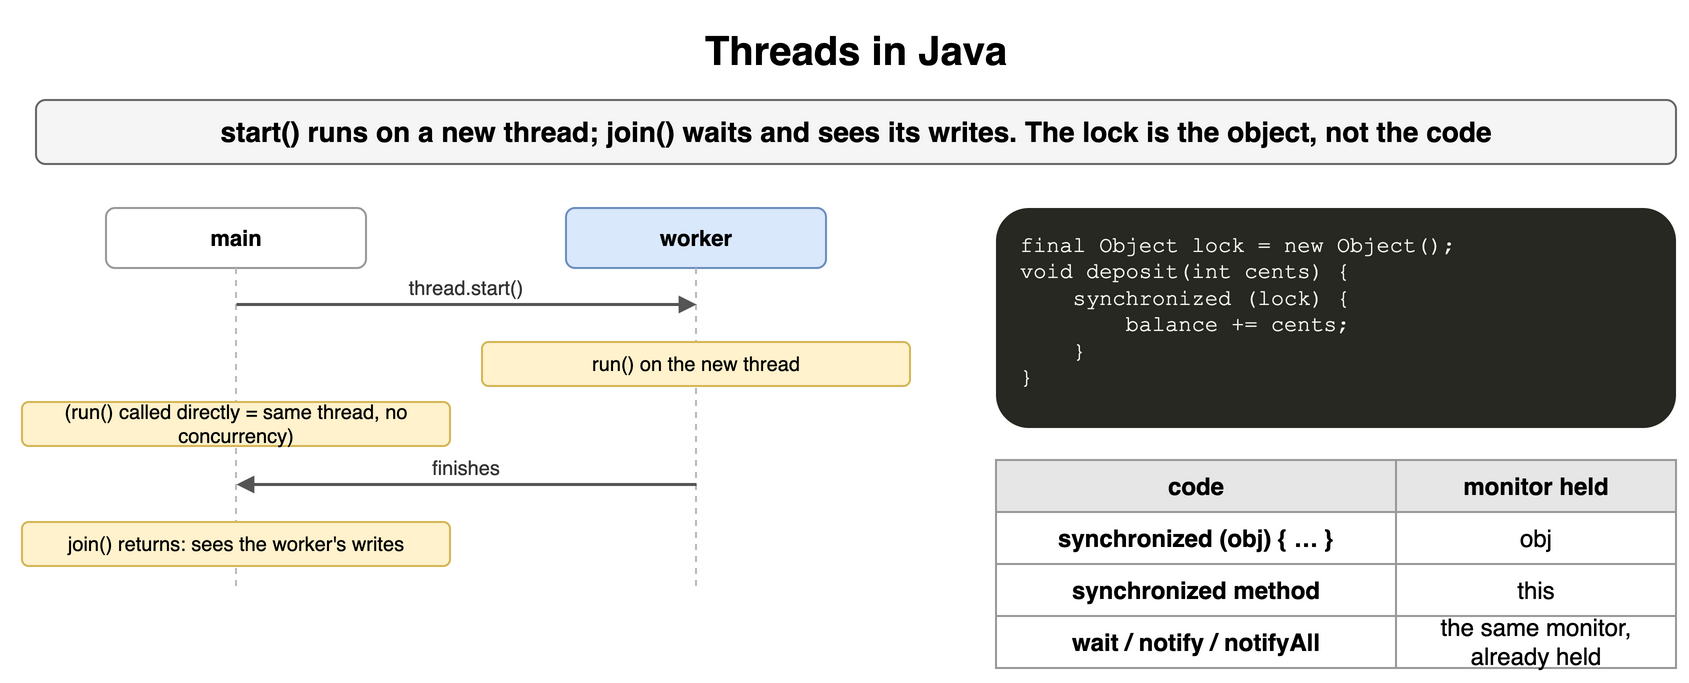

The diagram above was exported from draw.io. Its source (the exported page's mxGraphModel, read from the mxfile embedded in the PNG):
<mxGraphModel dx="900" dy="350" grid="1" gridSize="10" guides="1" tooltips="1" connect="1" arrows="1" fold="1" page="1" pageScale="1" pageWidth="900" pageHeight="350" math="0" shadow="0">
  <root>
    <mxCell id="0" />
    <mxCell id="1" parent="0" />
    <mxCell id="h21" value="Threads in Java" style="text;html=1;align=center;verticalAlign=middle;whiteSpace=wrap;fontSize=20;fontStyle=1;" vertex="1" parent="1">
      <mxGeometry x="40" y="10" width="820" height="30" as="geometry" />
    </mxCell>
    <mxCell id="h22" value="start() runs on a new thread; join() waits and sees its writes. The lock is the object, not the code" style="rounded=1;whiteSpace=wrap;html=1;fillColor=#f5f5f5;strokeColor=#666666;fontStyle=1;fontSize=14;" vertex="1" parent="1">
      <mxGeometry x="40" y="50" width="820" height="32" as="geometry" />
    </mxCell>
    <mxCell id="h23" value="main" style="rounded=1;whiteSpace=wrap;html=1;fillColor=#ffffff;strokeColor=#999999;fontSize=11;align=center;fontStyle=1;" vertex="1" parent="1">
      <mxGeometry x="75.0" y="104" width="130" height="30" as="geometry" />
    </mxCell>
    <mxCell id="h24" value="worker" style="rounded=1;whiteSpace=wrap;html=1;fillColor=#dae8fc;strokeColor=#6c8ebf;fontSize=11;align=center;fontStyle=1;" vertex="1" parent="1">
      <mxGeometry x="305.0" y="104" width="130" height="30" as="geometry" />
    </mxCell>
    <mxCell id="h25" value="" style="endArrow=none;html=1;strokeColor=#bbbbbb;dashed=1;" edge="1" parent="1">
      <mxGeometry relative="1" as="geometry">
        <mxPoint x="140" y="134" as="sourcePoint" />
        <mxPoint x="140" y="296" as="targetPoint" />
      </mxGeometry>
    </mxCell>
    <mxCell id="h26" value="" style="endArrow=none;html=1;strokeColor=#bbbbbb;dashed=1;" edge="1" parent="1">
      <mxGeometry relative="1" as="geometry">
        <mxPoint x="370" y="134" as="sourcePoint" />
        <mxPoint x="370" y="296" as="targetPoint" />
      </mxGeometry>
    </mxCell>
    <mxCell id="h27" value="" style="endArrow=block;endSize=6;html=1;strokeWidth=1.5;strokeColor=#555555;fontSize=11;labelBackgroundColor=#ffffff;endSize=5;" edge="1" parent="1">
      <mxGeometry relative="1" as="geometry">
        <mxPoint x="140" y="152" as="sourcePoint" />
        <mxPoint x="370" y="152" as="targetPoint" />
      </mxGeometry>
    </mxCell>
    <mxCell id="h28" value="thread.start()" style="text;html=1;whiteSpace=wrap;fontSize=11;align=center;verticalAlign=middle;fontSize=10;fontColor=#333333;" vertex="1" parent="1">
      <mxGeometry x="144" y="136" width="222" height="15" as="geometry" />
    </mxCell>
    <mxCell id="h29" value="run() on the new thread" style="rounded=1;whiteSpace=wrap;html=1;fillColor=#fff2cc;strokeColor=#d6b656;fontSize=10;align=center;" vertex="1" parent="1">
      <mxGeometry x="263.0" y="171" width="214" height="22" as="geometry" />
    </mxCell>
    <mxCell id="h210" value="(run() called directly = same thread, no concurrency)" style="rounded=1;whiteSpace=wrap;html=1;fillColor=#fff2cc;strokeColor=#d6b656;fontSize=10;align=center;" vertex="1" parent="1">
      <mxGeometry x="33.0" y="201" width="214" height="22" as="geometry" />
    </mxCell>
    <mxCell id="h211" value="" style="endArrow=block;endSize=6;html=1;strokeWidth=1.5;strokeColor=#555555;fontSize=11;labelBackgroundColor=#ffffff;endSize=5;" edge="1" parent="1">
      <mxGeometry relative="1" as="geometry">
        <mxPoint x="370" y="242" as="sourcePoint" />
        <mxPoint x="140" y="242" as="targetPoint" />
      </mxGeometry>
    </mxCell>
    <mxCell id="h212" value="finishes" style="text;html=1;whiteSpace=wrap;fontSize=11;align=center;verticalAlign=middle;fontSize=10;fontColor=#333333;" vertex="1" parent="1">
      <mxGeometry x="144" y="226" width="222" height="15" as="geometry" />
    </mxCell>
    <mxCell id="h213" value="join() returns: sees the worker's writes" style="rounded=1;whiteSpace=wrap;html=1;fillColor=#fff2cc;strokeColor=#d6b656;fontSize=10;align=center;" vertex="1" parent="1">
      <mxGeometry x="33.0" y="261" width="214" height="22" as="geometry" />
    </mxCell>
    <mxCell id="h214" value="final&amp;nbsp;Object&amp;nbsp;lock&amp;nbsp;=&amp;nbsp;new&amp;nbsp;Object();&lt;br&gt;void&amp;nbsp;deposit(int&amp;nbsp;cents)&amp;nbsp;{&lt;br&gt;&amp;nbsp;&amp;nbsp;&amp;nbsp;&amp;nbsp;synchronized&amp;nbsp;(lock)&amp;nbsp;{&lt;br&gt;&amp;nbsp;&amp;nbsp;&amp;nbsp;&amp;nbsp;&amp;nbsp;&amp;nbsp;&amp;nbsp;&amp;nbsp;balance&amp;nbsp;+=&amp;nbsp;cents;&lt;br&gt;&amp;nbsp;&amp;nbsp;&amp;nbsp;&amp;nbsp;}&lt;br&gt;}" style="rounded=1;whiteSpace=wrap;html=1;align=left;verticalAlign=top;spacingLeft=10;spacingTop=6;fontFamily=Courier New;fontSize=11;fillColor=#272822;fontColor=#f8f8f2;strokeColor=none;" vertex="1" parent="1">
      <mxGeometry x="520" y="104" width="340" height="110" as="geometry" />
    </mxCell>
    <mxCell id="h215" value="code" style="whiteSpace=wrap;html=1;fillColor=#e6e6e6;strokeColor=#999999;fontStyle=1;fontSize=12;" vertex="1" parent="1">
      <mxGeometry x="520" y="230" width="200" height="26" as="geometry" />
    </mxCell>
    <mxCell id="h216" value="monitor held" style="whiteSpace=wrap;html=1;fillColor=#e6e6e6;strokeColor=#999999;fontStyle=1;fontSize=12;" vertex="1" parent="1">
      <mxGeometry x="720" y="230" width="140" height="26" as="geometry" />
    </mxCell>
    <mxCell id="h217" value="synchronized (obj) { … }" style="whiteSpace=wrap;html=1;strokeColor=#999999;fontSize=12;fillColor=#ffffff;fontStyle=1;" vertex="1" parent="1">
      <mxGeometry x="520" y="256" width="200" height="26" as="geometry" />
    </mxCell>
    <mxCell id="h218" value="obj" style="whiteSpace=wrap;html=1;strokeColor=#999999;fontSize=12;fillColor=#ffffff;" vertex="1" parent="1">
      <mxGeometry x="720" y="256" width="140" height="26" as="geometry" />
    </mxCell>
    <mxCell id="h219" value="synchronized method" style="whiteSpace=wrap;html=1;strokeColor=#999999;fontSize=12;fillColor=#ffffff;fontStyle=1;" vertex="1" parent="1">
      <mxGeometry x="520" y="282" width="200" height="26" as="geometry" />
    </mxCell>
    <mxCell id="h220" value="this" style="whiteSpace=wrap;html=1;strokeColor=#999999;fontSize=12;fillColor=#ffffff;" vertex="1" parent="1">
      <mxGeometry x="720" y="282" width="140" height="26" as="geometry" />
    </mxCell>
    <mxCell id="h221" value="wait / notify / notifyAll" style="whiteSpace=wrap;html=1;strokeColor=#999999;fontSize=12;fillColor=#ffffff;fontStyle=1;" vertex="1" parent="1">
      <mxGeometry x="520" y="308" width="200" height="26" as="geometry" />
    </mxCell>
    <mxCell id="h222" value="the same monitor, already held" style="whiteSpace=wrap;html=1;strokeColor=#999999;fontSize=12;fillColor=#ffffff;" vertex="1" parent="1">
      <mxGeometry x="720" y="308" width="140" height="26" as="geometry" />
    </mxCell>
  </root>
</mxGraphModel>